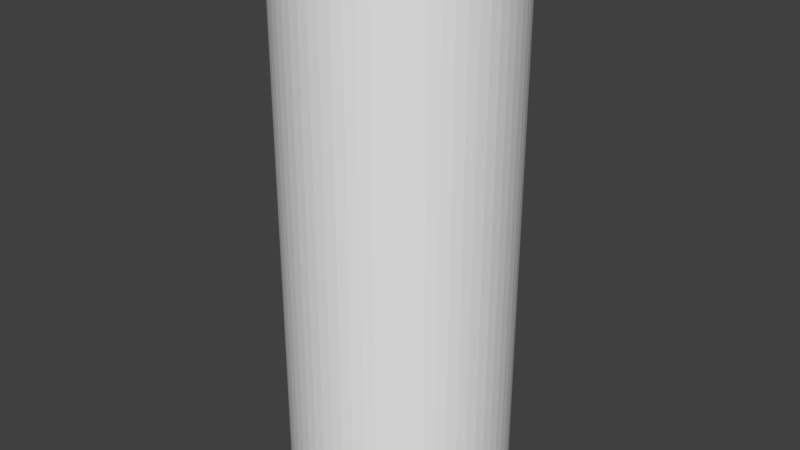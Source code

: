 # Source: Tall_Hollow_Cylinder.blend  (saved by Blender 2.79.0; exported with 4.5.12 LTS)
import bpy
from mathutils import Matrix  # noqa: F401  (used for matrix-valued properties, if any)

bpy.ops.wm.read_factory_settings(use_empty=True)
scene = bpy.context.scene
scene.name = 'Scene'

# ---- collections
col_collection_1 = bpy.data.collections.new('Collection 1'); scene.collection.children.link(col_collection_1)

# ---- world
world_world = bpy.data.worlds.new('World'); scene.world = world_world
world_world.color = (0.05088, 0.05088, 0.05088)
world_world.use_sun_shadow = False
world_world.sun_shadow_jitter_overblur = 0.0
world_world.cycles.sampling_method = 'MANUAL'

# ---- meshes
me_cylinder_001 = bpy.data.meshes.new('Cylinder.001')
me_cylinder_001.from_pydata([(0.0, 1.0, -1.0), (0.0, 1.0, 3.931), (0.09802, 0.9952, -1.0), (0.09802, 0.9952, 3.931), (0.1951, 0.9808, -1.0), (0.1951, 0.9808, 3.931), (0.2903, 0.9569, -1.0), (0.2903, 0.9569, 3.931), (0.3827, 0.9239, -1.0), (0.3827, 0.9239, 3.931), (0.4714, 0.8819, -1.0), (0.4714, 0.8819, 3.931), (0.5556, 0.8315, -1.0), (0.5556, 0.8315, 3.931), (0.6344, 0.773, -1.0), (0.6344, 0.773, 3.931), (0.7071, 0.7071, -1.0), (0.7071, 0.7071, 3.931), (0.773, 0.6344, -1.0), (0.773, 0.6344, 3.931), (0.8315, 0.5556, -1.0), (0.8315, 0.5556, 3.931), (0.8819, 0.4714, -1.0), (0.8819, 0.4714, 3.931), (0.9239, 0.3827, -1.0), (0.9239, 0.3827, 3.931), (0.9569, 0.2903, -1.0), (0.9569, 0.2903, 3.931), (0.9808, 0.1951, -1.0), (0.9808, 0.1951, 3.931), (0.9952, 0.09802, -1.0), (0.9952, 0.09802, 3.931), (1.0, -1.629e-07, -1.0), (1.0, -1.629e-07, 3.931), (0.9952, -0.09802, -1.0), (0.9952, -0.09802, 3.931), (0.9808, -0.1951, -1.0), (0.9808, -0.1951, 3.931), (0.9569, -0.2903, -1.0), (0.9569, -0.2903, 3.931), (0.9239, -0.3827, -1.0), (0.9239, -0.3827, 3.931), (0.8819, -0.4714, -1.0), (0.8819, -0.4714, 3.931), (0.8315, -0.5556, -1.0), (0.8315, -0.5556, 3.931), (0.773, -0.6344, -1.0), (0.773, -0.6344, 3.931), (0.7071, -0.7071, -1.0), (0.7071, -0.7071, 3.931), (0.6344, -0.773, -1.0), (0.6344, -0.773, 3.931), (0.5556, -0.8315, -1.0), (0.5556, -0.8315, 3.931), (0.4714, -0.8819, -1.0), (0.4714, -0.8819, 3.931), (0.3827, -0.9239, -1.0), (0.3827, -0.9239, 3.931), (0.2903, -0.9569, -1.0), (0.2903, -0.9569, 3.931), (0.1951, -0.9808, -1.0), (0.1951, -0.9808, 3.931), (0.09802, -0.9952, -1.0), (0.09802, -0.9952, 3.931), (-8.027e-07, -1.0, -1.0), (-8.027e-07, -1.0, 3.931), (-0.09802, -0.9952, -1.0), (-0.09802, -0.9952, 3.931), (-0.1951, -0.9808, -1.0), (-0.1951, -0.9808, 3.931), (-0.2903, -0.9569, -1.0), (-0.2903, -0.9569, 3.931), (-0.3827, -0.9239, -1.0), (-0.3827, -0.9239, 3.931), (-0.4714, -0.8819, -1.0), (-0.4714, -0.8819, 3.931), (-0.5556, -0.8315, -1.0), (-0.5556, -0.8315, 3.931), (-0.6344, -0.773, -1.0), (-0.6344, -0.773, 3.931), (-0.7071, -0.7071, -1.0), (-0.7071, -0.7071, 3.931), (-0.773, -0.6344, -1.0), (-0.773, -0.6344, 3.931), (-0.8315, -0.5556, -1.0), (-0.8315, -0.5556, 3.931), (-0.8819, -0.4714, -1.0), (-0.8819, -0.4714, 3.931), (-0.9239, -0.3827, -1.0), (-0.9239, -0.3827, 3.931), (-0.9569, -0.2903, -1.0), (-0.9569, -0.2903, 3.931), (-0.9808, -0.1951, -1.0), (-0.9808, -0.1951, 3.931), (-0.9952, -0.09802, -1.0), (-0.9952, -0.09802, 3.931), (-1.0, -4.649e-07, -1.0), (-1.0, -4.649e-07, 3.931), (-0.9952, 0.09802, -1.0), (-0.9952, 0.09802, 3.931), (-0.9808, 0.1951, -1.0), (-0.9808, 0.1951, 3.931), (-0.9569, 0.2903, -1.0), (-0.9569, 0.2903, 3.931), (-0.9239, 0.3827, -1.0), (-0.9239, 0.3827, 3.931), (-0.8819, 0.4714, -1.0), (-0.8819, 0.4714, 3.931), (-0.8315, 0.5556, -1.0), (-0.8315, 0.5556, 3.931), (-0.773, 0.6344, -1.0), (-0.773, 0.6344, 3.931), (-0.7071, 0.7071, -1.0), (-0.7071, 0.7071, 3.931), (-0.6344, 0.773, -1.0), (-0.6344, 0.773, 3.931), (-0.5556, 0.8315, -1.0), (-0.5556, 0.8315, 3.931), (-0.4714, 0.8819, -1.0), (-0.4714, 0.8819, 3.931), (-0.3827, 0.9239, -1.0), (-0.3827, 0.9239, 3.931), (-0.2903, 0.9569, -1.0), (-0.2903, 0.9569, 3.931), (-0.1951, 0.9808, -1.0), (-0.1951, 0.9808, 3.931), (-0.09802, 0.9952, -1.0), (-0.09802, 0.9952, 3.931), (-2.382e-07, 0.6, 3.931), (0.05881, 0.5971, 3.931), (0.1171, 0.5885, 3.931), (0.1742, 0.5742, 3.931), (0.2296, 0.5543, 3.931), (0.2828, 0.5292, 3.931), (0.3333, 0.4989, 3.931), (0.3806, 0.4638, 3.931), (0.4243, 0.4243, 3.931), (0.4638, 0.3806, 3.931), (0.4989, 0.3333, 3.931), (0.5292, 0.2828, 3.931), (0.5543, 0.2296, 3.931), (0.5742, 0.1742, 3.931), (0.5885, 0.1171, 3.931), (0.5971, 0.05881, 3.931), (0.6, -1.995e-07, 3.931), (0.5971, -0.05881, 3.931), (0.5885, -0.1171, 3.931), (0.5742, -0.1742, 3.931), (0.5543, -0.2296, 3.931), (0.5292, -0.2828, 3.931), (0.4989, -0.3333, 3.931), (0.4638, -0.3806, 3.931), (0.4243, -0.4243, 3.931), (0.3806, -0.4638, 3.931), (0.3333, -0.4989, 3.931), (0.2828, -0.5292, 3.931), (0.2296, -0.5543, 3.931), (0.1742, -0.5742, 3.931), (0.1171, -0.5885, 3.931), (0.05881, -0.5971, 3.931), (-7.198e-07, -0.6, 3.931), (-0.05881, -0.5971, 3.931), (-0.1171, -0.5885, 3.931), (-0.1742, -0.5742, 3.931), (-0.2296, -0.5543, 3.931), (-0.2828, -0.5292, 3.931), (-0.3333, -0.4989, 3.931), (-0.3806, -0.4638, 3.931), (-0.4243, -0.4243, 3.931), (-0.4638, -0.3806, 3.931), (-0.4989, -0.3333, 3.931), (-0.5292, -0.2828, 3.931), (-0.5543, -0.2296, 3.931), (-0.5742, -0.1742, 3.931), (-0.5885, -0.1171, 3.931), (-0.5971, -0.05881, 3.931), (-0.6, -3.806e-07, 3.931), (-0.5971, 0.05881, 3.931), (-0.5885, 0.1171, 3.931), (-0.5742, 0.1742, 3.931), (-0.5543, 0.2296, 3.931), (-0.5292, 0.2828, 3.931), (-0.4989, 0.3333, 3.931), (-0.4638, 0.3806, 3.931), (-0.4243, 0.4243, 3.931), (-0.3806, 0.4638, 3.931), (-0.3333, 0.4989, 3.931), (-0.2828, 0.5292, 3.931), (-0.2296, 0.5543, 3.931), (-0.1742, 0.5742, 3.931), (-0.1171, 0.5885, 3.931), (-0.05881, 0.5971, 3.931), (-2.382e-07, 0.6, 3.931), (0.05881, 0.5971, 3.931), (0.1171, 0.5885, 3.931), (0.1742, 0.5742, 3.931), (0.2296, 0.5543, 3.931), (0.2828, 0.5292, 3.931), (0.3333, 0.4989, 3.931), (0.3806, 0.4638, 3.931), (0.4243, 0.4243, 3.931), (0.4638, 0.3806, 3.931), (0.4989, 0.3333, 3.931), (0.5292, 0.2828, 3.931), (0.5543, 0.2296, 3.931), (0.5742, 0.1742, 3.931), (0.5885, 0.1171, 3.931), (0.5971, 0.05881, 3.931), (0.6, -1.995e-07, 3.931), (0.5971, -0.05881, 3.931), (0.5885, -0.1171, 3.931), (0.5742, -0.1742, 3.931), (0.5543, -0.2296, 3.931), (0.5292, -0.2828, 3.931), (0.4989, -0.3333, 3.931), (0.4638, -0.3806, 3.931), (0.4243, -0.4243, 3.931), (0.3806, -0.4638, 3.931), (0.3333, -0.4989, 3.931), (0.2828, -0.5292, 3.931), (0.2296, -0.5543, 3.931), (0.1742, -0.5742, 3.931), (0.1171, -0.5885, 3.931), (0.05881, -0.5971, 3.931), (-7.198e-07, -0.6, 3.931), (-0.05881, -0.5971, 3.931), (-0.1171, -0.5885, 3.931), (-0.1742, -0.5742, 3.931), (-0.2296, -0.5543, 3.931), (-0.2828, -0.5292, 3.931), (-0.3333, -0.4989, 3.931), (-0.3806, -0.4638, 3.931), (-0.4243, -0.4243, 3.931), (-0.4638, -0.3806, 3.931), (-0.4989, -0.3333, 3.931), (-0.5292, -0.2828, 3.931), (-0.5543, -0.2296, 3.931), (-0.5742, -0.1742, 3.931), (-0.5885, -0.1171, 3.931), (-0.5971, -0.05881, 3.931), (-0.6, -3.806e-07, 3.931), (-0.5971, 0.05881, 3.931), (-0.5885, 0.1171, 3.931), (-0.5742, 0.1742, 3.931), (-0.5543, 0.2296, 3.931), (-0.5292, 0.2828, 3.931), (-0.4989, 0.3333, 3.931), (-0.4638, 0.3806, 3.931), (-0.4243, 0.4243, 3.931), (-0.3806, 0.4638, 3.931), (-0.3333, 0.4989, 3.931), (-0.2828, 0.5292, 3.931), (-0.2296, 0.5543, 3.931), (-0.1742, 0.5742, 3.931), (-0.1171, 0.5885, 3.931), (-0.05881, 0.5971, 3.931), (-2.382e-07, 0.6, 3.181), (0.05881, 0.5971, 3.181), (0.1171, 0.5885, 3.181), (0.1742, 0.5742, 3.181), (0.2296, 0.5543, 3.181), (0.2828, 0.5292, 3.181), (0.3333, 0.4989, 3.181), (0.3806, 0.4638, 3.181), (0.4243, 0.4243, 3.181), (0.4638, 0.3806, 3.181), (0.4989, 0.3333, 3.181), (0.5292, 0.2828, 3.181), (0.5543, 0.2296, 3.181), (0.5742, 0.1742, 3.181), (0.5885, 0.1171, 3.181), (0.5971, 0.05881, 3.181), (0.6, -1.995e-07, 3.181), (0.5971, -0.05881, 3.181), (0.5885, -0.1171, 3.181), (0.5742, -0.1742, 3.181), (0.5543, -0.2296, 3.181), (0.5292, -0.2828, 3.181), (0.4989, -0.3333, 3.181), (0.4638, -0.3806, 3.181), (0.4243, -0.4243, 3.181), (0.3806, -0.4638, 3.181), (0.3333, -0.4989, 3.181), (0.2828, -0.5292, 3.181), (0.2296, -0.5543, 3.181), (0.1742, -0.5742, 3.181), (0.1171, -0.5885, 3.181), (0.05881, -0.5971, 3.181), (-7.198e-07, -0.6, 3.181), (-0.05881, -0.5971, 3.181), (-0.1171, -0.5885, 3.181), (-0.1742, -0.5742, 3.181), (-0.2296, -0.5543, 3.181), (-0.2828, -0.5292, 3.181), (-0.3333, -0.4989, 3.181), (-0.3806, -0.4638, 3.181), (-0.4243, -0.4243, 3.181), (-0.4638, -0.3806, 3.181), (-0.4989, -0.3333, 3.181), (-0.5292, -0.2828, 3.181), (-0.5543, -0.2296, 3.181), (-0.5742, -0.1742, 3.181), (-0.5885, -0.1171, 3.181), (-0.5971, -0.05881, 3.181), (-0.6, -3.806e-07, 3.181), (-0.5971, 0.05881, 3.181), (-0.5885, 0.1171, 3.181), (-0.5742, 0.1742, 3.181), (-0.5543, 0.2296, 3.181), (-0.5292, 0.2828, 3.181), (-0.4989, 0.3333, 3.181), (-0.4638, 0.3806, 3.181), (-0.4243, 0.4243, 3.181), (-0.3806, 0.4638, 3.181), (-0.3333, 0.4989, 3.181), (-0.2828, 0.5292, 3.181), (-0.2296, 0.5543, 3.181), (-0.1742, 0.5742, 3.181), (-0.1171, 0.5885, 3.181), (-0.05881, 0.5971, 3.181)], [], [(0, 1, 3, 2), (2, 3, 5, 4), (4, 5, 7, 6), (6, 7, 9, 8), (8, 9, 11, 10), (10, 11, 13, 12), (12, 13, 15, 14), (14, 15, 17, 16), (16, 17, 19, 18), (18, 19, 21, 20), (20, 21, 23, 22), (22, 23, 25, 24), (24, 25, 27, 26), (26, 27, 29, 28), (28, 29, 31, 30), (30, 31, 33, 32), (32, 33, 35, 34), (34, 35, 37, 36), (36, 37, 39, 38), (38, 39, 41, 40), (40, 41, 43, 42), (42, 43, 45, 44), (44, 45, 47, 46), (46, 47, 49, 48), (48, 49, 51, 50), (50, 51, 53, 52), (52, 53, 55, 54), (54, 55, 57, 56), (56, 57, 59, 58), (58, 59, 61, 60), (60, 61, 63, 62), (62, 63, 65, 64), (64, 65, 67, 66), (66, 67, 69, 68), (68, 69, 71, 70), (70, 71, 73, 72), (72, 73, 75, 74), (74, 75, 77, 76), (76, 77, 79, 78), (78, 79, 81, 80), (80, 81, 83, 82), (82, 83, 85, 84), (84, 85, 87, 86), (86, 87, 89, 88), (88, 89, 91, 90), (90, 91, 93, 92), (92, 93, 95, 94), (94, 95, 97, 96), (96, 97, 99, 98), (98, 99, 101, 100), (100, 101, 103, 102), (102, 103, 105, 104), (104, 105, 107, 106), (106, 107, 109, 108), (108, 109, 111, 110), (110, 111, 113, 112), (112, 113, 115, 114), (114, 115, 117, 116), (116, 117, 119, 118), (118, 119, 121, 120), (120, 121, 123, 122), (122, 123, 125, 124), (3, 1, 128, 129), (124, 125, 127, 126), (126, 127, 1, 0), (0, 2, 4, 6, 8, 10, 12, 14, 16, 18, 20, 22, 24, 26, 28, 30, 32, 34, 36, 38, 40, 42, 44, 46, 48, 50, 52, 54, 56, 58, 60, 62, 64, 66, 68, 70, 72, 74, 76, 78, 80, 82, 84, 86, 88, 90, 92, 94, 96, 98, 100, 102, 104, 106, 108, 110, 112, 114, 116, 118, 120, 122, 124, 126), (55, 53, 154, 155), (125, 123, 189, 190), (73, 71, 163, 164), (21, 19, 137, 138), (91, 89, 172, 173), (39, 37, 146, 147), (109, 107, 181, 182), (57, 55, 155, 156), (127, 125, 190, 191), (5, 3, 129, 130), (75, 73, 164, 165), (23, 21, 138, 139), (93, 91, 173, 174), (41, 39, 147, 148), (111, 109, 182, 183), (59, 57, 156, 157), (1, 127, 191, 128), (7, 5, 130, 131), (77, 75, 165, 166), (25, 23, 139, 140), (95, 93, 174, 175), (43, 41, 148, 149), (113, 111, 183, 184), (61, 59, 157, 158), (9, 7, 131, 132), (79, 77, 166, 167), (27, 25, 140, 141), (97, 95, 175, 176), (45, 43, 149, 150), (115, 113, 184, 185), (63, 61, 158, 159), (11, 9, 132, 133), (81, 79, 167, 168), (29, 27, 141, 142), (99, 97, 176, 177), (47, 45, 150, 151), (117, 115, 185, 186), (65, 63, 159, 160), (13, 11, 133, 134), (83, 81, 168, 169), (31, 29, 142, 143), (101, 99, 177, 178), (49, 47, 151, 152), (119, 117, 186, 187), (67, 65, 160, 161), (15, 13, 134, 135), (85, 83, 169, 170), (33, 31, 143, 144), (103, 101, 178, 179), (51, 49, 152, 153), (121, 119, 187, 188), (69, 67, 161, 162), (17, 15, 135, 136), (87, 85, 170, 171), (35, 33, 144, 145), (105, 103, 179, 180), (53, 51, 153, 154), (123, 121, 188, 189), (71, 69, 162, 163), (19, 17, 136, 137), (89, 87, 171, 172), (37, 35, 145, 146), (107, 105, 180, 181), (174, 173, 237, 238), (148, 147, 211, 212), (175, 174, 238, 239), (149, 148, 212, 213), (176, 175, 239, 240), (150, 149, 213, 214), (177, 176, 240, 241), (151, 150, 214, 215), (178, 177, 241, 242), (152, 151, 215, 216), (179, 178, 242, 243), (153, 152, 216, 217), (180, 179, 243, 244), (154, 153, 217, 218), (181, 180, 244, 245), (155, 154, 218, 219), (129, 128, 192, 193), (182, 181, 245, 246), (156, 155, 219, 220), (130, 129, 193, 194), (183, 182, 246, 247), (157, 156, 220, 221), (131, 130, 194, 195), (184, 183, 247, 248), (158, 157, 221, 222), (132, 131, 195, 196), (185, 184, 248, 249), (159, 158, 222, 223), (133, 132, 196, 197), (186, 185, 249, 250), (160, 159, 223, 224), (134, 133, 197, 198), (187, 186, 250, 251), (161, 160, 224, 225), (135, 134, 198, 199), (188, 187, 251, 252), (162, 161, 225, 226), (136, 135, 199, 200), (189, 188, 252, 253), (163, 162, 226, 227), (137, 136, 200, 201), (190, 189, 253, 254), (164, 163, 227, 228), (138, 137, 201, 202), (191, 190, 254, 255), (165, 164, 228, 229), (139, 138, 202, 203), (128, 191, 255, 192), (166, 165, 229, 230), (140, 139, 203, 204), (167, 166, 230, 231), (141, 140, 204, 205), (168, 167, 231, 232), (142, 141, 205, 206), (169, 168, 232, 233), (143, 142, 206, 207), (170, 169, 233, 234), (144, 143, 207, 208), (171, 170, 234, 235), (145, 144, 208, 209), (172, 171, 235, 236), (146, 145, 209, 210), (173, 172, 236, 237), (147, 146, 210, 211), (241, 240, 304, 305), (215, 214, 278, 279), (242, 241, 305, 306), (216, 215, 279, 280), (243, 242, 306, 307), (217, 216, 280, 281), (244, 243, 307, 308), (218, 217, 281, 282), (245, 244, 308, 309), (219, 218, 282, 283), (193, 192, 256, 257), (246, 245, 309, 310), (220, 219, 283, 284), (194, 193, 257, 258), (247, 246, 310, 311), (221, 220, 284, 285), (195, 194, 258, 259), (248, 247, 311, 312), (222, 221, 285, 286), (196, 195, 259, 260), (249, 248, 312, 313), (223, 222, 286, 287), (197, 196, 260, 261), (250, 249, 313, 314), (224, 223, 287, 288), (198, 197, 261, 262), (251, 250, 314, 315), (225, 224, 288, 289), (199, 198, 262, 263), (252, 251, 315, 316), (226, 225, 289, 290), (200, 199, 263, 264), (253, 252, 316, 317), (227, 226, 290, 291), (201, 200, 264, 265), (254, 253, 317, 318), (228, 227, 291, 292), (202, 201, 265, 266), (255, 254, 318, 319), (229, 228, 292, 293), (203, 202, 266, 267), (192, 255, 319, 256), (230, 229, 293, 294), (204, 203, 267, 268), (231, 230, 294, 295), (205, 204, 268, 269), (232, 231, 295, 296), (206, 205, 269, 270), (233, 232, 296, 297), (207, 206, 270, 271), (234, 233, 297, 298), (208, 207, 271, 272), (235, 234, 298, 299), (209, 208, 272, 273), (236, 235, 299, 300), (210, 209, 273, 274), (237, 236, 300, 301), (211, 210, 274, 275), (238, 237, 301, 302), (212, 211, 275, 276), (239, 238, 302, 303), (213, 212, 276, 277), (240, 239, 303, 304), (214, 213, 277, 278), (257, 256, 319, 318, 317, 316, 315, 314, 313, 312, 311, 310, 309, 308, 307, 306, 305, 304, 303, 302, 301, 300, 299, 298, 297, 296, 295, 294, 293, 292, 291, 290, 289, 288, 287, 286, 285, 284, 283, 282, 281, 280, 279, 278, 277, 276, 275, 274, 273, 272, 271, 270, 269, 268, 267, 266, 265, 264, 263, 262, 261, 260, 259, 258)])
me_cylinder_001.use_remesh_preserve_volume = False
me_cylinder_001.use_remesh_preserve_attributes = False
me_cylinder_001.use_mirror_vertex_groups = False
me_cylinder_001.update()

# ---- objects
ob_cylinder = bpy.data.objects.new('Cylinder', me_cylinder_001)

# ---- transforms, parenting, visibility, modifiers, constraints
ob_cylinder.location = (0.09703, 0.7168, 1.725)
ob_cylinder.lineart.crease_threshold = 0.0

# ---- collection membership
col_collection_1.objects.link(ob_cylinder)

# ---- scene / render settings (as saved in the file)
scene.frame_start = 1; scene.frame_end = 250; scene.frame_set(4)
scene.render.engine = 'BLENDER_EEVEE_NEXT'
scene.render.resolution_percentage = 50
scene.render.dither_intensity = 0.0
scene.cycles.use_denoising = False
scene.cycles.samples = 128
scene.cycles.sampling_pattern = 'TABULATED_SOBOL'
scene.cycles.use_adaptive_sampling = False
scene.cycles.use_light_tree = False
scene.cycles.blur_glossy = 0.0
scene.cycles.sample_clamp_indirect = 0.0
scene.view_settings.view_transform = 'Standard'
bpy.context.view_layer.update()

# ---- added for rendering (the .blend has no active camera and no usable light): camera, sun
cam_auto = bpy.data.cameras.new('AutoCamera')
cam_auto.lens = 50.0
cam_auto.sensor_width = 36.0
cam_auto.clip_end = 1000.0
ob_auto_camera = bpy.data.objects.new('AutoCamera', cam_auto)
scene.collection.objects.link(ob_auto_camera)
ob_auto_camera.location = (5.3564, -5.59445, 7.39819)
ob_auto_camera.rotation_euler = (1.09748, -7.21219e-08, 0.694738)
scene.camera = ob_auto_camera
light_auto_sun = bpy.data.lights.new('AutoSun', 'SUN')
light_auto_sun.energy = 3.0
light_auto_sun.angle = 0.0523599
ob_auto_sun = bpy.data.objects.new('AutoSun', light_auto_sun)
scene.collection.objects.link(ob_auto_sun)
ob_auto_sun.rotation_euler = (0.872665, 0.174533, 0.523599)
bpy.context.view_layer.update()
